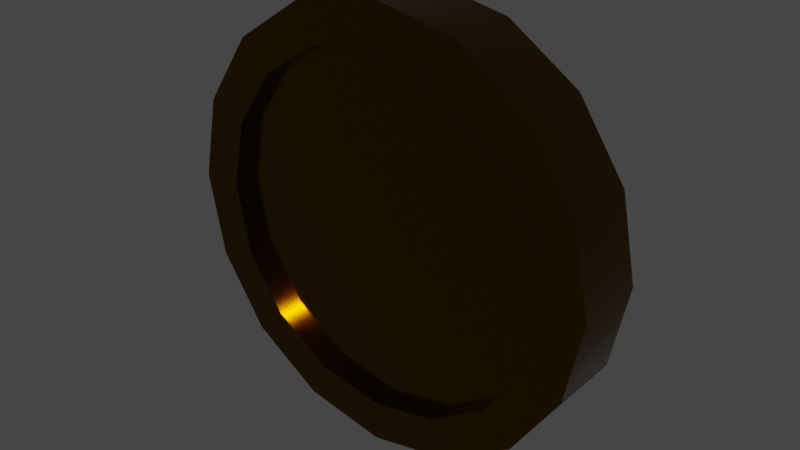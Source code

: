 # Source: Coin.blend  (saved by Blender 2.93.20; exported with 4.5.12 LTS)
import bpy
from mathutils import Matrix  # noqa: F401  (used for matrix-valued properties, if any)

bpy.ops.wm.read_factory_settings(use_empty=True)
scene = bpy.context.scene
scene.name = 'Scene'

# ---- collections
col_collection = bpy.data.collections.new('Collection'); scene.collection.children.link(col_collection)

# ---- materials (node trees are filled in below, after node groups)
mat_material_001 = bpy.data.materials.new('Material.001')
mat_material_001.use_transparent_shadow = False

# ---- node groups
ng_auto_smooth = bpy.data.node_groups.new('Auto Smooth', 'GeometryNodeTree')
_s = ng_auto_smooth.interface.new_socket(name='Geometry', in_out='OUTPUT', socket_type='NodeSocketGeometry')
_s = ng_auto_smooth.interface.new_socket(name='Geometry', in_out='INPUT', socket_type='NodeSocketGeometry')
_s = ng_auto_smooth.interface.new_socket(name='Angle', in_out='INPUT', socket_type='NodeSocketFloat')
_s.subtype = 'ANGLE'
_s.min_value = 0.0
_s.max_value = 3.142
ng_auto_smooth.is_modifier = True
_N = ng_auto_smooth.nodes; _L = ng_auto_smooth.links
n0 = _N.new('NodeGroupOutput'); n0.name = 'Group Output'; n0.location = (480, -100)
n1 = _N.new('NodeGroupInput'); n1.name = 'Group Input'; n1.location = (-420, -300)
n2 = _N.new('NodeGroupInput'); n2.name = 'Group Input.001'; n2.location = (-60, -100)
n3 = _N.new('GeometryNodeSetShadeSmooth'); n3.name = 'Set Shade Smooth'; n3.location = (120, -100)
n3.domain = 'EDGE'
n4 = _N.new('GeometryNodeSetShadeSmooth'); n4.name = 'Set Shade Smooth.001'; n4.location = (300, -100)
n5 = _N.new('GeometryNodeInputMeshEdgeAngle'); n5.name = 'Edge Angle'; n5.location = (-420, -220)
n6 = _N.new('GeometryNodeInputEdgeSmooth'); n6.name = 'Is Edge Smooth'; n6.location = (-60, -160)
n7 = _N.new('GeometryNodeInputShadeSmooth'); n7.name = 'Is Face Smooth'; n7.location = (-240, -340)
n8 = _N.new('FunctionNodeBooleanMath'); n8.name = 'Boolean Math'; n8.location = (-60, -220)
n9 = _N.new('FunctionNodeCompare'); n9.name = 'Compare'; n9.location = (-240, -180)
n9.operation = 'LESS_EQUAL'
_L.new(n5.outputs[0], n9.inputs[0])
_L.new(n4.outputs[0], n0.inputs[0])
_L.new(n1.outputs[1], n9.inputs[1])
_L.new(n9.outputs[0], n8.inputs[0])
_L.new(n7.outputs[0], n8.inputs[1])
_L.new(n2.outputs[0], n3.inputs[0])
_L.new(n6.outputs[0], n3.inputs[1])
_L.new(n3.outputs[0], n4.inputs[0])
_L.new(n8.outputs[0], n3.inputs[2])
n0.is_active_output = True

# ---- material node trees
mat_material_001.use_nodes = True; mat_material_001.node_tree.nodes.clear()
_N = mat_material_001.node_tree.nodes; _L = mat_material_001.node_tree.links
n0 = _N.new('ShaderNodeBsdfPrincipled'); n0.name = 'Principled BSDF'; n0.location = (10, 300)
n0.distribution = 'GGX'
n0.subsurface_method = 'BURLEY'
n0.inputs[0].default_value = (0.1626, 0.07932, 0.0, 1.0)
n0.inputs[1].default_value = 0.9951
n0.inputs[2].default_value = 0.1404
n0.inputs[3].default_value = 1.45
n0.inputs[13].default_value = 0.2709
n0.inputs[27].default_value = (0.0, 0.0, 0.0, 1.0)
n0.inputs[28].default_value = 1.0
n1 = _N.new('ShaderNodeOutputMaterial'); n1.name = 'Material Output'; n1.location = (300, 300)
_L.new(n0.outputs[0], n1.inputs[0])
n1.is_active_output = True

# ---- world
world_world = bpy.data.worlds.new('World'); scene.world = world_world
world_world.use_nodes = True; world_world.node_tree.nodes.clear()
_N = world_world.node_tree.nodes; _L = world_world.node_tree.links
n0 = _N.new('ShaderNodeOutputWorld'); n0.name = 'World Output'; n0.location = (300, 300)
n1 = _N.new('ShaderNodeBackground'); n1.name = 'Background'; n1.location = (10, 300)
n1.inputs[0].default_value = (0.05088, 0.05088, 0.05088, 1.0)
_L.new(n1.outputs[0], n0.inputs[0])
n0.is_active_output = True
world_world.color = (0.05088, 0.05088, 0.05088)
world_world.use_sun_shadow = False
world_world.sun_shadow_jitter_overblur = 0.0

# ---- meshes
me_cylinder_001 = bpy.data.meshes.new('Cylinder.001')
me_cylinder_001.from_pydata([(-2.314e-09, 0.009981, 0.08078), (-2.24e-09, -0.009981, 0.08078), (0.03091, 0.009981, 0.07463), (0.03091, -0.009981, 0.07463), (0.05712, 0.009981, 0.05712), (0.05712, -0.009981, 0.05712), (0.07463, 0.009981, 0.03091), (0.07463, -0.009981, 0.03091), (0.08078, 0.009981, -5.58e-09), (0.08078, -0.009981, -6.452e-09), (0.07463, 0.009981, -0.03091), (0.07463, -0.009981, -0.03091), (0.05712, 0.009981, -0.05712), (0.05712, -0.009981, -0.05712), (0.03091, 0.009981, -0.07463), (0.03091, -0.009981, -0.07463), (-7.627e-09, 0.009981, -0.08078), (-7.553e-09, -0.009981, -0.08078), (-0.03091, 0.009981, -0.07463), (-0.03091, -0.009981, -0.07463), (-0.05712, 0.009981, -0.05712), (-0.05712, -0.009981, -0.05712), (-0.07463, 0.009981, -0.03091), (-0.07463, -0.009981, -0.03091), (-0.08078, 0.009981, -4.804e-10), (-0.08078, -0.009981, -1.353e-09), (-0.07463, 0.009981, 0.03091), (-0.07463, -0.009981, 0.03091), (-0.05712, 0.009981, 0.05712), (-0.05712, -0.009981, 0.05712), (-0.03091, 0.009981, 0.07463), (-0.03091, -0.009981, 0.07463), (0.0, 0.01653, 0.0992), (0.03796, 0.01653, 0.09165), (0.03796, -0.01653, 0.09165), (0.0, -0.01653, 0.0992), (0.07015, 0.01653, 0.07015), (0.07015, -0.01653, 0.07015), (0.09165, 0.01653, 0.03796), (0.09165, -0.01653, 0.03796), (0.0992, 0.01653, -3.614e-09), (0.0992, -0.01653, -5.059e-09), (0.09165, 0.01653, -0.03796), (0.09165, -0.01653, -0.03796), (0.07015, 0.01653, -0.07015), (0.07015, -0.01653, -0.07015), (0.03796, 0.01653, -0.09165), (0.03796, -0.01653, -0.09165), (-8.673e-09, 0.01653, -0.0992), (-8.673e-09, -0.01653, -0.0992), (-0.03796, 0.01653, -0.09165), (-0.03796, -0.01653, -0.09165), (-0.07015, 0.01653, -0.07015), (-0.07015, -0.01653, -0.07015), (-0.09165, 0.01653, -0.03796), (-0.09165, -0.01653, -0.03796), (-0.0992, 0.01653, 1.906e-09), (-0.0992, -0.01653, 4.603e-10), (-0.09165, 0.01653, 0.03796), (-0.09165, -0.01653, 0.03796), (-0.07015, 0.01653, 0.07015), (-0.07015, -0.01653, 0.07015), (-0.03796, 0.01653, 0.09165), (-0.03796, -0.01653, 0.09165), (-2.24e-09, 0.01653, 0.08078), (0.03091, 0.01653, 0.07463), (0.03091, -0.01653, 0.07463), (-2.24e-09, -0.01653, 0.08078), (0.05712, 0.01653, 0.05712), (0.05712, -0.01653, 0.05712), (0.07463, 0.01653, 0.03091), (0.07463, -0.01653, 0.03091), (0.08078, 0.01653, -5.293e-09), (0.08078, -0.01653, -6.739e-09), (0.07463, 0.01653, -0.03091), (0.07463, -0.01653, -0.03091), (0.05712, 0.01653, -0.05712), (0.05712, -0.01653, -0.05712), (0.03091, 0.01653, -0.07463), (0.03091, -0.01653, -0.07463), (-7.553e-09, 0.01653, -0.08078), (-7.553e-09, -0.01653, -0.08078), (-0.03091, 0.01653, -0.07463), (-0.03091, -0.01653, -0.07463), (-0.05712, 0.01653, -0.05712), (-0.05712, -0.01653, -0.05712), (-0.07463, 0.01653, -0.03091), (-0.07463, -0.01653, -0.03091), (-0.08078, 0.01653, -1.939e-10), (-0.08078, -0.01653, -1.639e-09), (-0.07463, 0.01653, 0.03091), (-0.07463, -0.01653, 0.03091), (-0.05712, 0.01653, 0.05712), (-0.05712, -0.01653, 0.05712), (-0.03091, 0.01653, 0.07463), (-0.03091, -0.01653, 0.07463)], [], [(32, 35, 34, 33), (33, 34, 37, 36), (36, 37, 39, 38), (38, 39, 41, 40), (40, 41, 43, 42), (42, 43, 45, 44), (44, 45, 47, 46), (46, 47, 49, 48), (48, 49, 51, 50), (50, 51, 53, 52), (52, 53, 55, 54), (54, 55, 57, 56), (56, 57, 59, 58), (58, 59, 61, 60), (3, 1, 31, 29, 27, 25, 23, 21, 19, 17, 15, 13, 11, 9, 7, 5), (60, 61, 63, 62), (62, 63, 35, 32), (0, 2, 4, 6, 8, 10, 12, 14, 16, 18, 20, 22, 24, 26, 28, 30), (65, 64, 32, 33), (67, 66, 34, 35), (68, 65, 33, 36), (66, 69, 37, 34), (70, 68, 36, 38), (69, 71, 39, 37), (72, 70, 38, 40), (71, 73, 41, 39), (74, 72, 40, 42), (73, 75, 43, 41), (76, 74, 42, 44), (75, 77, 45, 43), (78, 76, 44, 46), (77, 79, 47, 45), (80, 78, 46, 48), (79, 81, 49, 47), (82, 80, 48, 50), (81, 83, 51, 49), (84, 82, 50, 52), (83, 85, 53, 51), (86, 84, 52, 54), (85, 87, 55, 53), (88, 86, 54, 56), (87, 89, 57, 55), (90, 88, 56, 58), (89, 91, 59, 57), (92, 90, 58, 60), (91, 93, 61, 59), (94, 92, 60, 62), (93, 95, 63, 61), (64, 94, 62, 32), (95, 67, 35, 63), (2, 0, 64, 65), (1, 3, 66, 67), (4, 2, 65, 68), (3, 5, 69, 66), (6, 4, 68, 70), (5, 7, 71, 69), (8, 6, 70, 72), (7, 9, 73, 71), (10, 8, 72, 74), (9, 11, 75, 73), (12, 10, 74, 76), (11, 13, 77, 75), (14, 12, 76, 78), (13, 15, 79, 77), (16, 14, 78, 80), (15, 17, 81, 79), (18, 16, 80, 82), (17, 19, 83, 81), (20, 18, 82, 84), (19, 21, 85, 83), (22, 20, 84, 86), (21, 23, 87, 85), (24, 22, 86, 88), (23, 25, 89, 87), (26, 24, 88, 90), (25, 27, 91, 89), (28, 26, 90, 92), (27, 29, 93, 91), (30, 28, 92, 94), (29, 31, 95, 93), (0, 30, 94, 64), (31, 1, 67, 95)])
me_cylinder_001.polygons.foreach_set('use_smooth', [True] * 82)
_uv = me_cylinder_001.uv_layers.new(name='UVMap')
_uv.uv.foreach_set('vector', [1.0, 0.5, 1.0, 1.0, 0.9375, 1.0, 0.9375, 0.5, 0.9375, 0.5, 0.9375, 1.0, 0.875, 1.0, 0.875, 0.5, 0.875, 0.5, 0.875, 1.0, 0.8125, 1.0, 0.8125, 0.5, 0.8125, 0.5, 0.8125, 1.0, 0.75, 1.0, 0.75, 0.5, 0.75, 0.5, 0.75, 1.0, 0.6875, 1.0, 0.6875, 0.5, 0.6875, 0.5, 0.6875, 1.0, 0.625, 1.0, 0.625, 0.5, 0.625, 0.5, 0.625, 1.0, 0.5625, 1.0, 0.5625, 0.5, 0.5625, 0.5, 0.5625, 1.0, 0.5, 1.0, 0.5, 0.5, 0.5, 0.5, 0.5, 1.0, 0.4375, 1.0, 0.4375, 0.5, 0.4375, 0.5, 0.4375, 1.0, 0.375, 1.0, 0.375, 0.5, 0.375, 0.5, 0.375, 1.0, 0.3125, 1.0, 0.3125, 0.5, 0.3125, 0.5, 0.3125, 1.0, 0.25, 1.0, 0.25, 0.5, 0.25, 0.5, 0.25, 1.0, 0.1875, 1.0, 0.1875, 0.5, 0.1875, 0.5, 0.1875, 1.0, 0.125, 1.0, 0.125, 0.5, 0.3248, 0.4305, 0.25, 0.4454, 0.1752, 0.4305, 0.1118, 0.3882, 0.06945, 0.3248, 0.05458, 0.25, 0.06945, 0.1752, 0.1118, 0.1118, 0.1752, 0.06945, 0.25, 0.05458, 0.3248, 0.06945, 0.3882, 0.1118, 0.4305, 0.1752, 0.4454, 0.25, 0.4305, 0.3248, 0.3882, 0.3882, 0.125, 0.5, 0.125, 1.0, 0.0625, 1.0, 0.0625, 0.5, 0.0625, 0.5, 0.0625, 1.0, 0.0, 1.0, 0.0, 0.5, 0.75, 0.4454, 0.8248, 0.4305, 0.8882, 0.3882, 0.9305, 0.3248, 0.9454, 0.25, 0.9305, 0.1752, 0.8882, 0.1118, 0.8248, 0.06945, 0.75, 0.05458, 0.6752, 0.06945, 0.6118, 0.1118, 0.5695, 0.1752, 0.5546, 0.25, 0.5695, 0.3248, 0.6118, 0.3882, 0.6752, 0.4305, 0.8248, 0.4305, 0.75, 0.4454, 0.75, 0.49, 0.8418, 0.4717, 0.25, 0.4454, 0.3248, 0.4305, 0.3418, 0.4717, 0.25, 0.49, 0.8882, 0.3882, 0.8248, 0.4305, 0.8418, 0.4717, 0.9197, 0.4197, 0.3248, 0.4305, 0.3882, 0.3882, 0.4197, 0.4197, 0.3418, 0.4717, 0.9305, 0.3248, 0.8882, 0.3882, 0.9197, 0.4197, 0.9717, 0.3418, 0.3882, 0.3882, 0.4305, 0.3248, 0.4717, 0.3418, 0.4197, 0.4197, 0.9454, 0.25, 0.9305, 0.3248, 0.9717, 0.3418, 0.99, 0.25, 0.4305, 0.3248, 0.4454, 0.25, 0.49, 0.25, 0.4717, 0.3418, 0.9305, 0.1752, 0.9454, 0.25, 0.99, 0.25, 0.9717, 0.1582, 0.4454, 0.25, 0.4305, 0.1752, 0.4717, 0.1582, 0.49, 0.25, 0.8882, 0.1118, 0.9305, 0.1752, 0.9717, 0.1582, 0.9197, 0.08029, 0.4305, 0.1752, 0.3882, 0.1118, 0.4197, 0.08029, 0.4717, 0.1582, 0.8248, 0.06945, 0.8882, 0.1118, 0.9197, 0.08029, 0.8418, 0.02827, 0.3882, 0.1118, 0.3248, 0.06945, 0.3418, 0.02827, 0.4197, 0.08029, 0.75, 0.05458, 0.8248, 0.06945, 0.8418, 0.02827, 0.75, 0.01, 0.3248, 0.06945, 0.25, 0.05458, 0.25, 0.01, 0.3418, 0.02827, 0.6752, 0.06945, 0.75, 0.05458, 0.75, 0.01, 0.6582, 0.02827, 0.25, 0.05458, 0.1752, 0.06945, 0.1582, 0.02827, 0.25, 0.01, 0.6118, 0.1118, 0.6752, 0.06945, 0.6582, 0.02827, 0.5803, 0.08029, 0.1752, 0.06945, 0.1118, 0.1118, 0.08029, 0.08029, 0.1582, 0.02827, 0.5695, 0.1752, 0.6118, 0.1118, 0.5803, 0.08029, 0.5283, 0.1582, 0.1118, 0.1118, 0.06945, 0.1752, 0.02827, 0.1582, 0.08029, 0.08029, 0.5546, 0.25, 0.5695, 0.1752, 0.5283, 0.1582, 0.51, 0.25, 0.06945, 0.1752, 0.05458, 0.25, 0.01, 0.25, 0.02827, 0.1582, 0.5695, 0.3248, 0.5546, 0.25, 0.51, 0.25, 0.5283, 0.3418, 0.05458, 0.25, 0.06945, 0.3248, 0.02827, 0.3418, 0.01, 0.25, 0.6118, 0.3882, 0.5695, 0.3248, 0.5283, 0.3418, 0.5803, 0.4197, 0.06945, 0.3248, 0.1118, 0.3882, 0.08029, 0.4197, 0.02827, 0.3418, 0.6752, 0.4305, 0.6118, 0.3882, 0.5803, 0.4197, 0.6582, 0.4717, 0.1118, 0.3882, 0.1752, 0.4305, 0.1582, 0.4717, 0.08029, 0.4197, 0.75, 0.4454, 0.6752, 0.4305, 0.6582, 0.4717, 0.75, 0.49, 0.1752, 0.4305, 0.25, 0.4454, 0.25, 0.49, 0.1582, 0.4717, 0.8248, 0.4305, 0.75, 0.4454, 0.75, 0.4454, 0.8248, 0.4305, 0.25, 0.4454, 0.3248, 0.4305, 0.3248, 0.4305, 0.25, 0.4454, 0.8882, 0.3882, 0.8248, 0.4305, 0.8248, 0.4305, 0.8882, 0.3882, 0.3248, 0.4305, 0.3882, 0.3882, 0.3882, 0.3882, 0.3248, 0.4305, 0.9305, 0.3248, 0.8882, 0.3882, 0.8882, 0.3882, 0.9305, 0.3248, 0.3882, 0.3882, 0.4305, 0.3248, 0.4305, 0.3248, 0.3882, 0.3882, 0.9454, 0.25, 0.9305, 0.3248, 0.9305, 0.3248, 0.9454, 0.25, 0.4305, 0.3248, 0.4454, 0.25, 0.4454, 0.25, 0.4305, 0.3248, 0.9305, 0.1752, 0.9454, 0.25, 0.9454, 0.25, 0.9305, 0.1752, 0.4454, 0.25, 0.4305, 0.1752, 0.4305, 0.1752, 0.4454, 0.25, 0.8882, 0.1118, 0.9305, 0.1752, 0.9305, 0.1752, 0.8882, 0.1118, 0.4305, 0.1752, 0.3882, 0.1118, 0.3882, 0.1118, 0.4305, 0.1752, 0.8248, 0.06945, 0.8882, 0.1118, 0.8882, 0.1118, 0.8248, 0.06945, 0.3882, 0.1118, 0.3248, 0.06945, 0.3248, 0.06945, 0.3882, 0.1118, 0.75, 0.05458, 0.8248, 0.06945, 0.8248, 0.06945, 0.75, 0.05458, 0.3248, 0.06945, 0.25, 0.05458, 0.25, 0.05458, 0.3248, 0.06945, 0.6752, 0.06945, 0.75, 0.05458, 0.75, 0.05458, 0.6752, 0.06945, 0.25, 0.05458, 0.1752, 0.06945, 0.1752, 0.06945, 0.25, 0.05458, 0.6118, 0.1118, 0.6752, 0.06945, 0.6752, 0.06945, 0.6118, 0.1118, 0.1752, 0.06945, 0.1118, 0.1118, 0.1118, 0.1118, 0.1752, 0.06945, 0.5695, 0.1752, 0.6118, 0.1118, 0.6118, 0.1118, 0.5695, 0.1752, 0.1118, 0.1118, 0.06945, 0.1752, 0.06945, 0.1752, 0.1118, 0.1118, 0.5546, 0.25, 0.5695, 0.1752, 0.5695, 0.1752, 0.5546, 0.25, 0.06945, 0.1752, 0.05458, 0.25, 0.05458, 0.25, 0.06945, 0.1752, 0.5695, 0.3248, 0.5546, 0.25, 0.5546, 0.25, 0.5695, 0.3248, 0.05458, 0.25, 0.06945, 0.3248, 0.06945, 0.3248, 0.05458, 0.25, 0.6118, 0.3882, 0.5695, 0.3248, 0.5695, 0.3248, 0.6118, 0.3882, 0.06945, 0.3248, 0.1118, 0.3882, 0.1118, 0.3882, 0.06945, 0.3248, 0.6752, 0.4305, 0.6118, 0.3882, 0.6118, 0.3882, 0.6752, 0.4305, 0.1118, 0.3882, 0.1752, 0.4305, 0.1752, 0.4305, 0.1118, 0.3882, 0.75, 0.4454, 0.6752, 0.4305, 0.6752, 0.4305, 0.75, 0.4454, 0.1752, 0.4305, 0.25, 0.4454, 0.25, 0.4454, 0.1752, 0.4305])
me_cylinder_001.materials.append(mat_material_001)
me_cylinder_001.use_remesh_fix_poles = True
me_cylinder_001.use_remesh_preserve_attributes = False
me_cylinder_001.update()

# ---- objects
ob_cylinder = bpy.data.objects.new('Cylinder', me_cylinder_001)

# ---- transforms, parenting, visibility, modifiers, constraints
ob_cylinder.location = (0.0, 0.0, 0.0)
_m = ob_cylinder.modifiers.new('Auto Smooth', 'NODES')
_m.node_group = ng_auto_smooth
_gi = [s.identifier for s in ng_auto_smooth.interface.items_tree if s.item_type == 'SOCKET' and s.in_out == 'INPUT']
_m[_gi[1]] = 0.5236  # Angle

# ---- collection membership
col_collection.objects.link(ob_cylinder)

# ---- scene / render settings (as saved in the file)
scene.frame_start = 1; scene.frame_end = 250; scene.frame_set(1)
scene.render.engine = 'BLENDER_EEVEE_NEXT'
scene.cycles.use_denoising = False
scene.cycles.samples = 128
scene.cycles.sampling_pattern = 'TABULATED_SOBOL'
scene.cycles.use_adaptive_sampling = False
scene.cycles.use_light_tree = False
scene.view_settings.view_transform = 'Filmic'
bpy.context.view_layer.update()

# ---- added for rendering (the .blend has no active camera and no usable light): camera, sun
cam_auto = bpy.data.cameras.new('AutoCamera')
cam_auto.lens = 50.0
cam_auto.sensor_width = 36.0
cam_auto.clip_end = 1000.0
ob_auto_camera = bpy.data.objects.new('AutoCamera', cam_auto)
scene.collection.objects.link(ob_auto_camera)
ob_auto_camera.location = (0.261405, -0.313686, 0.209124)
ob_auto_camera.rotation_euler = (1.09748, -7.21219e-08, 0.694738)
scene.camera = ob_auto_camera
light_auto_sun = bpy.data.lights.new('AutoSun', 'SUN')
light_auto_sun.energy = 3.0
light_auto_sun.angle = 0.0523599
ob_auto_sun = bpy.data.objects.new('AutoSun', light_auto_sun)
scene.collection.objects.link(ob_auto_sun)
ob_auto_sun.rotation_euler = (0.872665, 0.174533, 0.523599)
bpy.context.view_layer.update()
